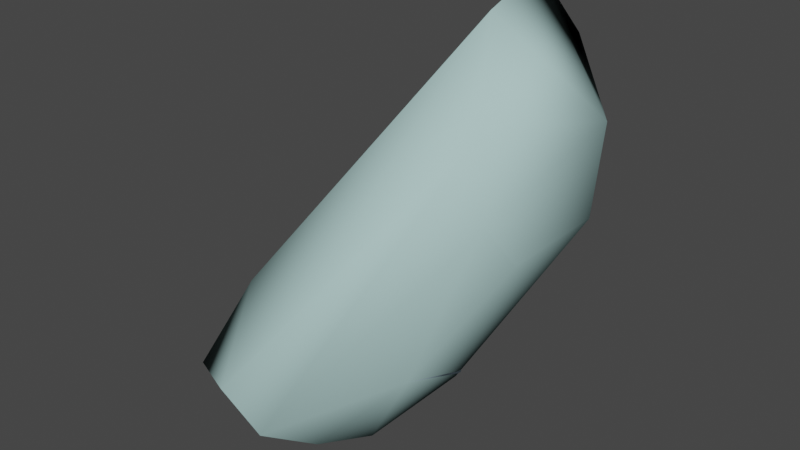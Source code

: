 # Source: demogib004.blend  (saved by Blender 2.92.15; exported with 4.5.12 LTS)
import bpy
from mathutils import Matrix  # noqa: F401  (used for matrix-valued properties, if any)

bpy.ops.wm.read_factory_settings(use_empty=True)
scene = bpy.context.scene
scene.name = 'demogib004.qc'

# ---- materials (node trees are filled in below, after node groups)
mat_demoman_red_gib = bpy.data.materials.new('demoman_red_gib')
mat_demoman_red_gib.use_transparent_shadow = False
mat_demoman_red_gib.diffuse_color = (0.5262, 0.7144, 0.8565, 1.0)
mat_phy = bpy.data.materials.new('  phy')
mat_phy.use_transparent_shadow = False
mat_phy.diffuse_color = (0.4533, 0.6795, 0.6645, 1.0)

# ---- material node trees

# ---- world
world_world = bpy.data.worlds.new('World'); scene.world = world_world
world_world.use_nodes = True; world_world.node_tree.nodes.clear()
_N = world_world.node_tree.nodes; _L = world_world.node_tree.links
n0 = _N.new('ShaderNodeOutputWorld'); n0.name = 'World Output'; n0.location = (300, 300)
n1 = _N.new('ShaderNodeBackground'); n1.name = 'Background'; n1.location = (10, 300)
n1.inputs[0].default_value = (0.05088, 0.05088, 0.05088, 1.0)
_L.new(n1.outputs[0], n0.inputs[0])
n0.is_active_output = True
world_world.color = (0.05088, 0.05088, 0.05088)
world_world.use_sun_shadow = False
world_world.sun_shadow_jitter_overblur = 0.0

# ---- meshes
me_demogib004_reference = bpy.data.meshes.new('demogib004_reference')
me_demogib004_reference.from_pydata([(-18.03, -7.348, 48.3), (-17.42, -5.617, 47.27), (-16.83, -5.661, 47.24), (-15.97, -4.677, 47.81), (-17.71, -7.425, 48.43), (-19.32, -7.644, 49.14), (-15.69, -3.787, 49.07), (-17.02, -7.151, 49.21), (-19.2, -7.83, 49.37), (-20.87, -6.872, 49.4), (-20.99, -6.96, 49.66), (-22.17, -3.833, 48.3), (-22.43, -3.7, 48.36), (-21.98, -1.759, 46.32), (-22.23, -1.423, 46.21), (-19.6, -1.69, 45.32), (-19.67, -1.323, 45.17), (-17.47, -2.87, 45.82), (-17.28, -2.652, 45.7), (-16.07, -1.648, 46.56), (-14.42, 4.162, 54.54), (-13.85, 2.475, 51.66), (-15.16, 1.174, 50.38), (-16.54, 2.233, 50.69), (-16.31, -0.71, 47.7), (-18.73, 0.3061, 47.27), (-19.35, -0.4187, 45.7), (-14.6, -2.737, 50.87), (-13.63, -2.232, 51.87), (-15.95, 4.452, 57.33), (-18.49, 2.326, 53.65), (-20.88, 0.03196, 48.98), (-22.31, -0.6884, 47.26), (-22.56, -3.155, 49.48), (-16.61, 2.69, 59.81), (-15.59, -1.337, 59.46), (-14.29, -3.478, 56.56), (-13.79, -3.857, 53.86), (-21.05, -6.54, 50.57), (-18.67, -7.643, 50.12), (-16.43, -5.823, 50.63), (-15.25, -4.237, 52.48), (-16.28, -4.333, 54.51), (-17.63, -2.984, 55.62), (-18.57, 0.2047, 55.45), (-21.1, -2.224, 50.6), (-19.75, -5.196, 51.64), (-18.02, -6.388, 51.7), (-20.19, -8.917, 47.95), (-17.98, -6.907, 45.64), (-18.57, -8.831, 46.85), (-18.09, -4.052, 44.24), (-20.5, -2.903, 43.78), (-22.64, -3.159, 44.36), (-23.02, -5.448, 46.56), (-21.84, -8.228, 47.89)], [], [(0, 1, 2), (3, 4, 2), (0, 2, 4), (5, 0, 4), (6, 7, 3), (3, 7, 4), (7, 8, 4), (5, 4, 8), (9, 5, 8), (9, 8, 10), (11, 9, 10), (11, 10, 12), (13, 11, 12), (13, 12, 14), (15, 13, 14), (15, 14, 16), (17, 15, 16), (17, 16, 18), (1, 17, 18), (1, 18, 2), (19, 2, 18), (19, 3, 2), (20, 21, 22), (20, 22, 23), (24, 23, 22), (24, 25, 23), (25, 24, 19), (25, 19, 26), (26, 19, 18), (26, 18, 16), (24, 3, 19), (24, 6, 3), (6, 24, 22), (6, 22, 27), (21, 27, 22), (21, 28, 27), (28, 21, 20), (28, 20, 29), (29, 20, 23), (29, 23, 30), (25, 30, 23), (25, 31, 30), (31, 25, 26), (31, 26, 32), (32, 26, 16), (32, 16, 14), (33, 32, 14), (33, 14, 12), (34, 29, 30), (28, 29, 34), (28, 34, 35), (28, 35, 36), (28, 36, 37), (38, 33, 12), (38, 12, 10), (39, 38, 10), (39, 10, 8), (7, 39, 8), (40, 39, 7), (6, 40, 7), (40, 6, 27), (40, 27, 41), (28, 41, 27), (28, 37, 41), (37, 42, 41), (37, 36, 42), (36, 43, 42), (36, 35, 43), (35, 44, 43), (35, 34, 44), (34, 30, 44), (45, 43, 44), (45, 46, 43), (46, 42, 43), (46, 47, 42), (47, 41, 42), (47, 40, 41), (40, 47, 39), (47, 38, 39), (47, 46, 38), (46, 33, 38), (46, 45, 33), (45, 32, 33), (45, 31, 32), (31, 45, 44), (31, 44, 30), (48, 49, 50), (48, 51, 49), (48, 52, 51), (48, 53, 52), (48, 54, 53), (48, 55, 54), (0, 48, 50), (0, 5, 48), (5, 55, 48), (5, 9, 55), (9, 54, 55), (9, 11, 54), (11, 53, 54), (11, 13, 53), (13, 52, 53), (13, 15, 52), (52, 15, 17), (52, 17, 51), (17, 49, 51), (17, 1, 49), (1, 50, 49), (1, 0, 50)])
me_demogib004_reference.polygons.foreach_set('use_smooth', [True] * 108)
_k = set([(0, 1), (0, 5), (1, 17), (5, 9), (9, 11), (11, 13), (13, 15), (15, 17)])
me_demogib004_reference.attributes.new('sharp_edge', 'BOOLEAN', 'EDGE').data.foreach_set('value', [ (min(e.vertices), max(e.vertices)) in _k for e in me_demogib004_reference.edges])
_uv = me_demogib004_reference.uv_layers.new(name='UVMap')
_uv.uv.foreach_set('vector', [0.3582, 0.01014, 0.3422, 0.004754, 0.3397, 0.01348, 0.3341, 0.03675, 0.3568, 0.01534, 0.3397, 0.01348, 0.3582, 0.01014, 0.3397, 0.01348, 0.3568, 0.01534, 0.3704, 0.01341, 0.3582, 0.01014, 0.3568, 0.01534, 0.3342, 0.06285, 0.3544, 0.03209, 0.3341, 0.03675, 0.3341, 0.03675, 0.3544, 0.03209, 0.3568, 0.01534, 0.3544, 0.03209, 0.3698, 0.01905, 0.3568, 0.01534, 0.3704, 0.01341, 0.3568, 0.01534, 0.3698, 0.01905, 0.3842, 0.01297, 0.3704, 0.01341, 0.3698, 0.01905, 0.3842, 0.01297, 0.3698, 0.01905, 0.3842, 0.0186, 0.4122, 0.009427, 0.3842, 0.01297, 0.3842, 0.0186, 0.4122, 0.009427, 0.3842, 0.0186, 0.4124, 0.01594, 0.437, 0.005504, 0.4122, 0.009427, 0.4124, 0.01594, 0.437, 0.005504, 0.4124, 0.01594, 0.4376, 0.009321, 0.4611, 0.00969, 0.437, 0.005504, 0.4376, 0.009321, 0.4611, 0.00969, 0.4376, 0.009321, 0.4606, 0.01435, 0.4826, 0.02075, 0.4611, 0.00969, 0.4606, 0.01435, 0.4826, 0.02075, 0.4606, 0.01435, 0.4819, 0.02698, 0.5069, 0.02724, 0.4826, 0.02075, 0.4819, 0.02698, 0.5069, 0.02724, 0.4819, 0.02698, 0.5092, 0.03401, 0.4831, 0.05307, 0.5092, 0.03401, 0.4819, 0.02698, 0.4831, 0.05307, 0.5051, 0.05262, 0.5092, 0.03401, 0.4556, 0.1915, 0.4715, 0.1539, 0.4716, 0.1209, 0.4556, 0.1915, 0.4716, 0.1209, 0.4582, 0.1208, 0.4765, 0.07029, 0.4582, 0.1208, 0.4716, 0.1209, 0.4765, 0.07029, 0.4579, 0.05501, 0.4582, 0.1208, 0.4579, 0.05501, 0.4765, 0.07029, 0.4831, 0.05307, 0.4579, 0.05501, 0.4831, 0.05307, 0.4594, 0.02857, 0.4594, 0.02857, 0.4831, 0.05307, 0.4819, 0.02698, 0.4594, 0.02857, 0.4819, 0.02698, 0.4606, 0.01435, 0.4765, 0.07029, 0.5051, 0.05262, 0.4831, 0.05307, 0.4765, 0.07029, 0.5031, 0.07654, 0.5051, 0.05262, 0.5031, 0.07654, 0.4765, 0.07029, 0.4716, 0.1209, 0.5031, 0.07654, 0.4716, 0.1209, 0.5013, 0.1077, 0.4715, 0.1539, 0.5013, 0.1077, 0.4716, 0.1209, 0.4715, 0.1539, 0.503, 0.1286, 0.5013, 0.1077, 0.503, 0.1286, 0.4715, 0.1539, 0.4556, 0.1915, 0.503, 0.1286, 0.4556, 0.1915, 0.4342, 0.213, 0.4342, 0.213, 0.4556, 0.1915, 0.4582, 0.1208, 0.4342, 0.213, 0.4582, 0.1208, 0.433, 0.141, 0.4579, 0.05501, 0.433, 0.141, 0.4582, 0.1208, 0.4579, 0.05501, 0.4364, 0.05776, 0.433, 0.141, 0.4364, 0.05776, 0.4579, 0.05501, 0.4594, 0.02857, 0.4364, 0.05776, 0.4594, 0.02857, 0.4356, 0.02429, 0.4356, 0.02429, 0.4594, 0.02857, 0.4606, 0.01435, 0.4356, 0.02429, 0.4606, 0.01435, 0.4376, 0.009321, 0.413, 0.03301, 0.4356, 0.02429, 0.4376, 0.009321, 0.413, 0.03301, 0.4376, 0.009321, 0.4124, 0.01594, 0.4118, 0.2262, 0.4342, 0.213, 0.433, 0.141, 0.503, 0.1286, 0.4342, 0.213, 0.4118, 0.2262, 0.503, 0.1286, 0.4118, 0.2262, 0.3833, 0.2014, 0.503, 0.1286, 0.3833, 0.2014, 0.3631, 0.1617, 0.503, 0.1286, 0.3631, 0.1617, 0.3495, 0.1308, 0.3862, 0.03159, 0.413, 0.03301, 0.4124, 0.01594, 0.3862, 0.03159, 0.4124, 0.01594, 0.3842, 0.0186, 0.368, 0.03202, 0.3862, 0.03159, 0.3842, 0.0186, 0.368, 0.03202, 0.3842, 0.0186, 0.3698, 0.01905, 0.3544, 0.03209, 0.368, 0.03202, 0.3698, 0.01905, 0.3542, 0.06328, 0.368, 0.03202, 0.3544, 0.03209, 0.3342, 0.06285, 0.3542, 0.06328, 0.3544, 0.03209, 0.3542, 0.06328, 0.3342, 0.06285, 0.3347, 0.09379, 0.3542, 0.06328, 0.3347, 0.09379, 0.353, 0.1026, 0.333, 0.1086, 0.353, 0.1026, 0.3347, 0.09379, 0.333, 0.1086, 0.3495, 0.1308, 0.353, 0.1026, 0.3495, 0.1308, 0.3687, 0.1194, 0.353, 0.1026, 0.3495, 0.1308, 0.3631, 0.1617, 0.3687, 0.1194, 0.3631, 0.1617, 0.3855, 0.1335, 0.3687, 0.1194, 0.3631, 0.1617, 0.3833, 0.2014, 0.3855, 0.1335, 0.3833, 0.2014, 0.4112, 0.1474, 0.3855, 0.1335, 0.3833, 0.2014, 0.4118, 0.2262, 0.4112, 0.1474, 0.4118, 0.2262, 0.433, 0.141, 0.4112, 0.1474, 0.4139, 0.06101, 0.3855, 0.1335, 0.4112, 0.1474, 0.4139, 0.06101, 0.3864, 0.06109, 0.3855, 0.1335, 0.3864, 0.06109, 0.3687, 0.1194, 0.3855, 0.1335, 0.3864, 0.06109, 0.3694, 0.06247, 0.3687, 0.1194, 0.3694, 0.06247, 0.353, 0.1026, 0.3687, 0.1194, 0.3694, 0.06247, 0.3542, 0.06328, 0.353, 0.1026, 0.3542, 0.06328, 0.3694, 0.06247, 0.368, 0.03202, 0.3694, 0.06247, 0.3862, 0.03159, 0.368, 0.03202, 0.3694, 0.06247, 0.3864, 0.06109, 0.3862, 0.03159, 0.3864, 0.06109, 0.413, 0.03301, 0.3862, 0.03159, 0.3864, 0.06109, 0.4139, 0.06101, 0.413, 0.03301, 0.4139, 0.06101, 0.4356, 0.02429, 0.413, 0.03301, 0.4139, 0.06101, 0.4364, 0.05776, 0.4356, 0.02429, 0.4364, 0.05776, 0.4139, 0.06101, 0.4112, 0.1474, 0.4364, 0.05776, 0.4112, 0.1474, 0.433, 0.141, 0.8906, 0.3398, 0.8596, 0.3848, 0.8565, 0.3441, 0.8906, 0.3398, 0.8602, 0.4403, 0.8596, 0.3848, 0.8906, 0.3398, 0.9019, 0.4632, 0.8602, 0.4403, 0.8906, 0.3398, 0.9402, 0.4544, 0.9019, 0.4632, 0.8906, 0.3398, 0.948, 0.3986, 0.9402, 0.4544, 0.8906, 0.3398, 0.9213, 0.347, 0.948, 0.3986, 0.5717, 0.9637, 0.5827, 0.9357, 0.5698, 0.9354, 0.5717, 0.9637, 0.5821, 0.9616, 0.5827, 0.9357, 0.5821, 0.9616, 0.5944, 0.9328, 0.5827, 0.9357, 0.5821, 0.9616, 0.5937, 0.9626, 0.5944, 0.9328, 0.5937, 0.9626, 0.6161, 0.9386, 0.5944, 0.9328, 0.5937, 0.9626, 0.6167, 0.9719, 0.6161, 0.9386, 0.6167, 0.9719, 0.6374, 0.9393, 0.6161, 0.9386, 0.6167, 0.9719, 0.637, 0.9707, 0.6374, 0.9393, 0.637, 0.9707, 0.6523, 0.9414, 0.6374, 0.9393, 0.637, 0.9707, 0.6565, 0.9672, 0.6523, 0.9414, 0.6523, 0.9414, 0.6565, 0.9672, 0.6747, 0.9606, 0.6523, 0.9414, 0.6747, 0.9606, 0.6702, 0.9369, 0.6747, 0.9606, 0.6865, 0.9099, 0.6702, 0.9369, 0.6747, 0.9606, 0.6928, 0.9358, 0.6865, 0.9099, 0.6928, 0.9358, 0.6986, 0.8907, 0.6865, 0.9099, 0.6928, 0.9358, 0.7038, 0.9178, 0.6986, 0.8907])
me_demogib004_reference.materials.append(mat_demoman_red_gib)
me_demogib004_reference.use_remesh_fix_poles = True
me_demogib004_reference.use_remesh_preserve_attributes = False
me_demogib004_reference.use_mirror_vertex_groups = False
me_demogib004_reference.update()
me_demogib004_reference.normals_split_custom_set([tuple(v) for v in zip(*[iter([-0.0469, -0.7186, -0.6939, -0.02766, -0.5036, -0.8635, 0.3922, -0.5066, -0.7678, 0.9095, -0.293, -0.2948, 0.2774, -0.8357, -0.4739, 0.3922, -0.5066, -0.7678, -0.0469, -0.7186, -0.6939, 0.3922, -0.5066, -0.7678, 0.2774, -0.8357, -0.4739, -0.2863, -0.8293, -0.4799, -0.0469, -0.7186, -0.6939, 0.2774, -0.8357, -0.4739, 0.9624, -0.197, -0.1871, 0.6884, -0.7244, 0.03717, 0.9095, -0.293, -0.2948, 0.9095, -0.293, -0.2948, 0.6884, -0.7244, 0.03717, 0.2774, -0.8357, -0.4739, 0.6884, -0.7244, 0.03717, -0.1689, -0.9757, -0.1397, 0.2774, -0.8357, -0.4739, -0.2863, -0.8293, -0.4799, 0.2774, -0.8357, -0.4739, -0.1689, -0.9757, -0.1397, -0.5308, -0.6479, -0.5464, -0.2863, -0.8293, -0.4799, -0.1689, -0.9757, -0.1397, -0.5308, -0.6479, -0.5464, -0.1689, -0.9757, -0.1397, -0.6667, -0.7263, -0.1676, -0.5324, -0.5428, -0.6495, -0.5308, -0.6479, -0.5464, -0.6667, -0.7263, -0.1676, -0.5324, -0.5428, -0.6495, -0.6667, -0.7263, -0.1676, -0.8365, -0.4085, -0.3653, -0.4026, -0.526, -0.7492, -0.5324, -0.5428, -0.6495, -0.8365, -0.4085, -0.3653, -0.4026, -0.526, -0.7492, -0.8365, -0.4085, -0.3653, -0.6883, -0.116, -0.7161, -0.1814, -0.4495, -0.8747, -0.4026, -0.526, -0.7492, -0.6883, -0.116, -0.7161, -0.1814, -0.4495, -0.8747, -0.6883, -0.116, -0.7161, -0.104, 0.03992, -0.9938, -0.05292, -0.4477, -0.8926, -0.1814, -0.4495, -0.8747, -0.104, 0.03992, -0.9938, -0.05292, -0.4477, -0.8926, -0.104, 0.03992, -0.9938, 0.2702, -0.226, -0.9359, -0.02766, -0.5036, -0.8635, -0.05292, -0.4477, -0.8926, 0.2702, -0.226, -0.9359, -0.02766, -0.5036, -0.8635, 0.2702, -0.226, -0.9359, 0.3922, -0.5066, -0.7678, 0.728, 0.2725, -0.6291, 0.3922, -0.5066, -0.7678, 0.2702, -0.226, -0.9359, 0.728, 0.2725, -0.6291, 0.9095, -0.293, -0.2948, 0.3922, -0.5066, -0.7678, 0.3679, 0.8847, -0.2863, 0.796, 0.4027, -0.452, 0.6011, 0.4233, -0.6779, 0.3679, 0.8847, -0.2863, 0.6011, 0.4233, -0.6779, -0.04404, 0.8782, -0.4762, 0.7618, 0.4349, -0.4801, -0.04404, 0.8782, -0.4762, 0.6011, 0.4233, -0.6779, 0.7618, 0.4349, -0.4801, 0.05264, 0.8883, -0.4562, -0.04404, 0.8782, -0.4762, 0.05264, 0.8883, -0.4562, 0.7618, 0.4349, -0.4801, 0.728, 0.2725, -0.6291, 0.05264, 0.8883, -0.4562, 0.728, 0.2725, -0.6291, 0.04758, 0.7632, -0.6444, 0.04758, 0.7632, -0.6444, 0.728, 0.2725, -0.6291, 0.2702, -0.226, -0.9359, 0.04758, 0.7632, -0.6444, 0.2702, -0.226, -0.9359, -0.104, 0.03992, -0.9938, 0.7618, 0.4349, -0.4801, 0.9095, -0.293, -0.2948, 0.728, 0.2725, -0.6291, 0.7618, 0.4349, -0.4801, 0.9624, -0.197, -0.1871, 0.9095, -0.293, -0.2948, 0.9624, -0.197, -0.1871, 0.7618, 0.4349, -0.4801, 0.6011, 0.4233, -0.6779, 0.9624, -0.197, -0.1871, 0.6011, 0.4233, -0.6779, 0.83, -0.2965, -0.4725, 0.796, 0.4027, -0.452, 0.83, -0.2965, -0.4725, 0.6011, 0.4233, -0.6779, 0.796, 0.4027, -0.452, 0.918, -0.2095, -0.3367, 0.83, -0.2965, -0.4725, 0.918, -0.2095, -0.3367, 0.796, 0.4027, -0.452, 0.3679, 0.8847, -0.2863, 0.918, -0.2095, -0.3367, 0.3679, 0.8847, -0.2863, -0.177, 0.9698, 0.1679, -0.177, 0.9698, 0.1679, 0.3679, 0.8847, -0.2863, -0.04404, 0.8782, -0.4762, -0.177, 0.9698, 0.1679, -0.04404, 0.8782, -0.4762, -0.6972, 0.7168, 0.003381, 0.05264, 0.8883, -0.4562, -0.6972, 0.7168, 0.003381, -0.04404, 0.8782, -0.4762, 0.05264, 0.8883, -0.4562, -0.6512, 0.7547, 0.07966, -0.6972, 0.7168, 0.003381, -0.6512, 0.7547, 0.07966, 0.05264, 0.8883, -0.4562, 0.04758, 0.7632, -0.6444, -0.6512, 0.7547, 0.07966, 0.04758, 0.7632, -0.6444, -0.738, 0.6553, -0.161, -0.738, 0.6553, -0.161, 0.04758, 0.7632, -0.6444, -0.104, 0.03992, -0.9938, -0.738, 0.6553, -0.161, -0.104, 0.03992, -0.9938, -0.6883, -0.116, -0.7161, -0.9325, 0.02329, 0.3605, -0.738, 0.6553, -0.161, -0.6883, -0.116, -0.7161, -0.9325, 0.02329, 0.3605, -0.6883, -0.116, -0.7161, -0.8365, -0.4085, -0.3653, -0.5626, 0.235, 0.7926, -0.177, 0.9698, 0.1679, -0.6972, 0.7168, 0.003381, 0.918, -0.2095, -0.3367, -0.177, 0.9698, 0.1679, -0.5626, 0.235, 0.7926, 0.918, -0.2095, -0.3367, -0.5626, 0.235, 0.7926, -0.0835, -0.5717, 0.8162, 0.918, -0.2095, -0.3367, -0.0835, -0.5717, 0.8162, 0.4286, -0.7871, 0.4436, 0.918, -0.2095, -0.3367, 0.4286, -0.7871, 0.4436, 0.7714, -0.6364, -0.002815, -0.6113, -0.5269, 0.5905, -0.9325, 0.02329, 0.3605, -0.8365, -0.4085, -0.3653, -0.6113, -0.5269, 0.5905, -0.8365, -0.4085, -0.3653, -0.6667, -0.7263, -0.1676, 0.06167, -0.8835, 0.4644, -0.6113, -0.5269, 0.5905, -0.6667, -0.7263, -0.1676, 0.06167, -0.8835, 0.4644, -0.6667, -0.7263, -0.1676, -0.1689, -0.9757, -0.1397, 0.6884, -0.7244, 0.03717, 0.06167, -0.8835, 0.4644, -0.1689, -0.9757, -0.1397, 0.7546, -0.6399, 0.1452, 0.06167, -0.8835, 0.4644, 0.6884, -0.7244, 0.03717, 0.9624, -0.197, -0.1871, 0.7546, -0.6399, 0.1452, 0.6884, -0.7244, 0.03717, 0.7546, -0.6399, 0.1452, 0.9624, -0.197, -0.1871, 0.83, -0.2965, -0.4725, 0.7546, -0.6399, 0.1452, 0.83, -0.2965, -0.4725, 0.613, -0.7886, -0.04814, 0.918, -0.2095, -0.3367, 0.613, -0.7886, -0.04814, 0.83, -0.2965, -0.4725, 0.918, -0.2095, -0.3367, 0.7714, -0.6364, -0.002815, 0.613, -0.7886, -0.04814, 0.7714, -0.6364, -0.002815, 0.0372, -0.8998, 0.4347, 0.613, -0.7886, -0.04814, 0.7714, -0.6364, -0.002815, 0.4286, -0.7871, 0.4436, 0.0372, -0.8998, 0.4347, 0.4286, -0.7871, 0.4436, -0.6096, -0.5209, 0.5976, 0.0372, -0.8998, 0.4347, 0.4286, -0.7871, 0.4436, -0.0835, -0.5717, 0.8162, -0.6096, -0.5209, 0.5976, -0.0835, -0.5717, 0.8162, -0.9014, 0.0792, 0.4256, -0.6096, -0.5209, 0.5976, -0.0835, -0.5717, 0.8162, -0.5626, 0.235, 0.7926, -0.9014, 0.0792, 0.4256, -0.5626, 0.235, 0.7926, -0.6972, 0.7168, 0.003381, -0.9014, 0.0792, 0.4256, -0.814, 0.1483, 0.5616, -0.6096, -0.5209, 0.5976, -0.9014, 0.0792, 0.4256, -0.814, 0.1483, 0.5616, -0.5496, -0.4008, 0.733, -0.6096, -0.5209, 0.5976, -0.5496, -0.4008, 0.733, 0.0372, -0.8998, 0.4347, -0.6096, -0.5209, 0.5976, -0.5496, -0.4008, 0.733, 0.1225, -0.7935, 0.5962, 0.0372, -0.8998, 0.4347, 0.1225, -0.7935, 0.5962, 0.613, -0.7886, -0.04814, 0.0372, -0.8998, 0.4347, 0.1225, -0.7935, 0.5962, 0.7546, -0.6399, 0.1452, 0.613, -0.7886, -0.04814, 0.7546, -0.6399, 0.1452, 0.1225, -0.7935, 0.5962, 0.06167, -0.8835, 0.4644, 0.1225, -0.7935, 0.5962, -0.6113, -0.5269, 0.5905, 0.06167, -0.8835, 0.4644, 0.1225, -0.7935, 0.5962, -0.5496, -0.4008, 0.733, -0.6113, -0.5269, 0.5905, -0.5496, -0.4008, 0.733, -0.9325, 0.02329, 0.3605, -0.6113, -0.5269, 0.5905, -0.5496, -0.4008, 0.733, -0.814, 0.1483, 0.5616, -0.9325, 0.02329, 0.3605, -0.814, 0.1483, 0.5616, -0.738, 0.6553, -0.161, -0.9325, 0.02329, 0.3605, -0.814, 0.1483, 0.5616, -0.6512, 0.7547, 0.07966, -0.738, 0.6553, -0.161, -0.6512, 0.7547, 0.07966, -0.814, 0.1483, 0.5616, -0.9014, 0.0792, 0.4256, -0.6512, 0.7547, 0.07966, -0.9014, 0.0792, 0.4256, -0.6972, 0.7168, 0.003381, -0.023, -0.9691, 0.2455, 0.7437, -0.4441, -0.4997, 0.5698, -0.8062, -0.1592, -0.023, -0.9691, 0.2455, 0.5506, -0.02673, -0.8343, 0.7437, -0.4441, -0.4997, -0.023, -0.9691, 0.2455, -0.02259, 0.4049, -0.9141, 0.5506, -0.02673, -0.8343, -0.023, -0.9691, 0.2455, -0.7468, 0.2924, -0.5973, -0.02259, 0.4049, -0.9141, -0.023, -0.9691, 0.2455, -0.9826, -0.1818, -0.03786, -0.7468, 0.2924, -0.5973, -0.023, -0.9691, 0.2455, -0.6913, -0.669, 0.273, -0.9826, -0.1818, -0.03786, 0.7658, -0.5847, 0.2678, -0.023, -0.9691, 0.2455, 0.5698, -0.8062, -0.1592, 0.7658, -0.5847, 0.2678, 0.114, -0.7191, 0.6855, -0.023, -0.9691, 0.2455, 0.114, -0.7191, 0.6855, -0.6913, -0.669, 0.273, -0.023, -0.9691, 0.2455, 0.114, -0.7191, 0.6855, -0.5729, -0.3954, 0.7179, -0.6913, -0.669, 0.273, -0.5729, -0.3954, 0.7179, -0.9826, -0.1818, -0.03786, -0.6913, -0.669, 0.273, -0.5729, -0.3954, 0.7179, -0.9219, 0.08685, 0.3776, -0.9826, -0.1818, -0.03786, -0.9219, 0.08685, 0.3776, -0.7468, 0.2924, -0.5973, -0.9826, -0.1818, -0.03786, -0.9219, 0.08685, 0.3776, -0.7146, 0.6666, -0.2122, -0.7468, 0.2924, -0.5973, -0.7146, 0.6666, -0.2122, -0.02259, 0.4049, -0.9141, -0.7468, 0.2924, -0.5973, -0.7146, 0.6666, -0.2122, 0.1119, 0.7635, -0.6361, -0.02259, 0.4049, -0.9141, -0.02259, 0.4049, -0.9141, 0.1119, 0.7635, -0.6361, 0.7997, 0.2761, -0.5332, -0.02259, 0.4049, -0.9141, 0.7997, 0.2761, -0.5332, 0.5506, -0.02673, -0.8343, 0.7997, 0.2761, -0.5332, 0.7437, -0.4441, -0.4997, 0.5506, -0.02673, -0.8343, 0.7997, 0.2761, -0.5332, 0.9626, -0.2234, -0.1535, 0.7437, -0.4441, -0.4997, 0.9626, -0.2234, -0.1535, 0.5698, -0.8062, -0.1592, 0.7437, -0.4441, -0.4997, 0.9626, -0.2234, -0.1535, 0.7658, -0.5847, 0.2678, 0.5698, -0.8062, -0.1592])] * 3)])
me_demogib004_physics = bpy.data.meshes.new('demogib004_physics')
me_demogib004_physics.from_pydata([(-16.54, 2.233, 50.69), (-19.35, -0.4187, 45.7), (-22.31, -0.6884, 47.26), (-14.42, 4.162, 54.54), (-13.85, 2.475, 51.66), (-22.64, -3.159, 44.36), (-20.5, -2.903, 43.78), (-21.84, -8.228, 47.89), (-18.57, -8.831, 46.85), (-23.02, -5.448, 46.56), (-14.29, -3.478, 56.56), (-13.79, -3.857, 53.86), (-15.97, -4.677, 47.81), (-13.63, -2.232, 51.87), (-18.09, -4.052, 44.24), (-16.2, -1.744, 46.39), (-17.98, -6.907, 45.64), (-20.19, -8.917, 47.95), (-21.05, -6.54, 50.57), (-22.56, -3.155, 49.48), (-16.61, 2.69, 59.81), (-15.59, -1.337, 59.46), (-15.95, 4.452, 57.33), (-18.67, -7.643, 50.12)], [], [(0, 1, 2), (3, 0, 2), (1, 0, 4), (0, 3, 4), (1, 5, 2), (5, 1, 6), (7, 5, 8), (5, 7, 9), (5, 9, 2), (8, 5, 6), (3, 10, 11), (11, 4, 3), (11, 8, 12), (12, 13, 11), (11, 13, 4), (11, 10, 8), (14, 15, 12), (12, 16, 14), (15, 14, 6), (14, 16, 6), (8, 16, 12), (15, 13, 12), (8, 17, 7), (7, 17, 18), (7, 18, 19), (9, 7, 19), (15, 1, 4), (1, 15, 6), (20, 21, 3), (3, 22, 20), (3, 21, 10), (3, 2, 22), (16, 8, 6), (23, 17, 8), (8, 10, 23), (10, 21, 23), (21, 17, 23), (4, 13, 15), (18, 20, 19), (20, 18, 21), (18, 17, 21), (20, 2, 19), (2, 20, 22), (2, 9, 19)])
me_demogib004_physics.polygons.foreach_set('use_smooth', [True] * 44)
_uv = me_demogib004_physics.uv_layers.new(name='UVMap')
_uv.uv.foreach_set('vector', [0.0, 0.0, 0.0, 0.0, 0.0, 0.0, 0.0, 0.0, 0.0, 0.0, 0.0, 0.0, 0.0, 0.0, 0.0, 0.0, 0.0, 0.0, 0.0, 0.0, 0.0, 0.0, 0.0, 0.0, 0.0, 0.0, 0.0, 0.0, 0.0, 0.0, 0.0, 0.0, 0.0, 0.0, 0.0, 0.0, 0.0, 0.0, 0.0, 0.0, 0.0, 0.0, 0.0, 0.0, 0.0, 0.0, 0.0, 0.0, 0.0, 0.0, 0.0, 0.0, 0.0, 0.0, 0.0, 0.0, 0.0, 0.0, 0.0, 0.0, 0.0, 0.0, 0.0, 0.0, 0.0, 0.0, 0.0, 0.0, 0.0, 0.0, 0.0, 0.0, 0.0, 0.0, 0.0, 0.0, 0.0, 0.0, 0.0, 0.0, 0.0, 0.0, 0.0, 0.0, 0.0, 0.0, 0.0, 0.0, 0.0, 0.0, 0.0, 0.0, 0.0, 0.0, 0.0, 0.0, 0.0, 0.0, 0.0, 0.0, 0.0, 0.0, 0.0, 0.0, 0.0, 0.0, 0.0, 0.0, 0.0, 0.0, 0.0, 0.0, 0.0, 0.0, 0.0, 0.0, 0.0, 0.0, 0.0, 0.0, 0.0, 0.0, 0.0, 0.0, 0.0, 0.0, 0.0, 0.0, 0.0, 0.0, 0.0, 0.0, 0.0, 0.0, 0.0, 0.0, 0.0, 0.0, 0.0, 0.0, 0.0, 0.0, 0.0, 0.0, 0.0, 0.0, 0.0, 0.0, 0.0, 0.0, 0.0, 0.0, 0.0, 0.0, 0.0, 0.0, 0.0, 0.0, 0.0, 0.0, 0.0, 0.0, 0.0, 0.0, 0.0, 0.0, 0.0, 0.0, 0.0, 0.0, 0.0, 0.0, 0.0, 0.0, 0.0, 0.0, 0.0, 0.0, 0.0, 0.0, 0.0, 0.0, 0.0, 0.0, 0.0, 0.0, 0.0, 0.0, 0.0, 0.0, 0.0, 0.0, 0.0, 0.0, 0.0, 0.0, 0.0, 0.0, 0.0, 0.0, 0.0, 0.0, 0.0, 0.0, 0.0, 0.0, 0.0, 0.0, 0.0, 0.0, 0.0, 0.0, 0.0, 0.0, 0.0, 0.0, 0.0, 0.0, 0.0, 0.0, 0.0, 0.0, 0.0, 0.0, 0.0, 0.0, 0.0, 0.0, 0.0, 0.0, 0.0, 0.0, 0.0, 0.0, 0.0, 0.0, 0.0, 0.0, 0.0, 0.0, 0.0, 0.0, 0.0, 0.0, 0.0, 0.0, 0.0, 0.0, 0.0, 0.0, 0.0, 0.0, 0.0, 0.0, 0.0, 0.0, 0.0, 0.0, 0.0, 0.0, 0.0, 0.0, 0.0, 0.0])
me_demogib004_physics.materials.append(mat_phy)
me_demogib004_physics.use_remesh_fix_poles = True
me_demogib004_physics.use_remesh_preserve_attributes = False
me_demogib004_physics.use_mirror_vertex_groups = False
me_demogib004_physics.update()
me_demogib004_physics.normals_split_custom_set([tuple(v) for v in zip(*[iter([-0.9083, 0.3964, -0.1335, -0.7775, 0.6274, 0.0426, -0.7026, 0.04522, -0.7102, -0.6388, -0.1, 0.7628, -0.9083, 0.3964, -0.1335, -0.7026, 0.04522, -0.7102, -0.7775, 0.6274, 0.0426, -0.9083, 0.3964, -0.1335, -0.4268, 0.4084, 0.8069, -0.9083, 0.3964, -0.1335, -0.6388, -0.1, 0.7628, -0.4268, 0.4084, 0.8069, -0.7775, 0.6274, 0.0426, 0.133, 0.8129, -0.567, -0.7026, 0.04522, -0.7102, 0.133, 0.8129, -0.567, -0.7775, 0.6274, 0.0426, 0.01614, 0.9993, 0.03254, 0.6081, 0.1872, -0.7715, 0.133, 0.8129, -0.567, 0.8408, 0.3717, 0.3936, 0.133, 0.8129, -0.567, 0.6081, 0.1872, -0.7715, 0.0603, -0.0149, -0.9981, 0.133, 0.8129, -0.567, 0.0603, -0.0149, -0.9981, -0.7026, 0.04522, -0.7102, 0.8408, 0.3717, 0.3936, 0.133, 0.8129, -0.567, 0.01614, 0.9993, 0.03254, -0.6388, -0.1, 0.7628, 0.5471, -0.4332, 0.7162, 0.3087, -0.02267, 0.9509, 0.3087, -0.02267, 0.9509, -0.4268, 0.4084, 0.8069, -0.6388, -0.1, 0.7628, 0.3087, -0.02267, 0.9509, 0.8408, 0.3717, 0.3936, 0.3366, 0.3644, 0.8683, 0.3366, 0.3644, 0.8683, 0.1007, 0.3305, 0.9384, 0.3087, -0.02267, 0.9509, 0.3087, -0.02267, 0.9509, 0.1007, 0.3305, 0.9384, -0.4268, 0.4084, 0.8069, 0.3087, -0.02267, 0.9509, 0.5471, -0.4332, 0.7162, 0.8408, 0.3717, 0.3936, 0.1084, 0.7635, 0.6366, -0.2223, 0.6365, 0.7385, 0.3366, 0.3644, 0.8683, 0.3366, 0.3644, 0.8683, 0.4575, 0.7459, 0.4841, 0.1084, 0.7635, 0.6366, -0.2223, 0.6365, 0.7385, 0.1084, 0.7635, 0.6366, 0.01614, 0.9993, 0.03254, 0.1084, 0.7635, 0.6366, 0.4575, 0.7459, 0.4841, 0.01614, 0.9993, 0.03254, 0.8408, 0.3717, 0.3936, 0.4575, 0.7459, 0.4841, 0.3366, 0.3644, 0.8683, -0.2223, 0.6365, 0.7385, 0.1007, 0.3305, 0.9384, 0.3366, 0.3644, 0.8683, 0.8408, 0.3717, 0.3936, 0.8156, -0.5405, -0.2067, 0.6081, 0.1872, -0.7715, 0.6081, 0.1872, -0.7715, 0.8156, -0.5405, -0.2067, 0.3663, -0.6071, -0.7052, 0.6081, 0.1872, -0.7715, 0.3663, -0.6071, -0.7052, -0.01953, -0.4142, -0.91, 0.0603, -0.0149, -0.9981, 0.6081, 0.1872, -0.7715, -0.01953, -0.4142, -0.91, -0.2223, 0.6365, 0.7385, -0.7775, 0.6274, 0.0426, -0.4268, 0.4084, 0.8069, -0.7775, 0.6274, 0.0426, -0.2223, 0.6365, 0.7385, 0.01614, 0.9993, 0.03254, -0.1647, -0.604, -0.7798, 0.5347, -0.8444, 0.03289, -0.6388, -0.1, 0.7628, -0.6388, -0.1, 0.7628, -0.8457, -0.01447, -0.5334, -0.1647, -0.604, -0.7798, -0.6388, -0.1, 0.7628, 0.5347, -0.8444, 0.03289, 0.5471, -0.4332, 0.7162, -0.6388, -0.1, 0.7628, -0.7026, 0.04522, -0.7102, -0.8457, -0.01447, -0.5334, 0.4575, 0.7459, 0.4841, 0.8408, 0.3717, 0.3936, 0.01614, 0.9993, 0.03254, 0.8648, -0.4969, 0.07286, 0.8156, -0.5405, -0.2067, 0.8408, 0.3717, 0.3936, 0.8408, 0.3717, 0.3936, 0.5471, -0.4332, 0.7162, 0.8648, -0.4969, 0.07286, 0.5471, -0.4332, 0.7162, 0.5347, -0.8444, 0.03289, 0.8648, -0.4969, 0.07286, 0.5347, -0.8444, 0.03289, 0.8156, -0.5405, -0.2067, 0.8648, -0.4969, 0.07286, -0.4268, 0.4084, 0.8069, 0.1007, 0.3305, 0.9384, -0.2223, 0.6365, 0.7385, 0.3663, -0.6071, -0.7052, -0.1647, -0.604, -0.7798, -0.01953, -0.4142, -0.91, -0.1647, -0.604, -0.7798, 0.3663, -0.6071, -0.7052, 0.5347, -0.8444, 0.03289, 0.3663, -0.6071, -0.7052, 0.8156, -0.5405, -0.2067, 0.5347, -0.8444, 0.03289, -0.1647, -0.604, -0.7798, -0.7026, 0.04522, -0.7102, -0.01953, -0.4142, -0.91, -0.7026, 0.04522, -0.7102, -0.1647, -0.604, -0.7798, -0.8457, -0.01447, -0.5334, -0.7026, 0.04522, -0.7102, 0.0603, -0.0149, -0.9981, -0.01953, -0.4142, -0.91])] * 3)])

# ---- objects
ob_demogib004_reference = bpy.data.objects.new('demogib004_reference', me_demogib004_reference)
ob_demogib004_physics = bpy.data.objects.new('demogib004_physics', me_demogib004_physics)

# ---- transforms, parenting, visibility, modifiers, constraints
ob_demogib004_reference.location = (0.0, 0.0, 0.0)
ob_demogib004_reference.lineart.crease_threshold = 0.0
_vg = ob_demogib004_reference.vertex_groups.new(name='polymsh')
ob_demogib004_physics.location = (0.0, 0.0, 0.0)
ob_demogib004_physics.display_type = 'SOLID'
ob_demogib004_physics.show_wire = True
ob_demogib004_physics.lineart.crease_threshold = 0.0
_vg = ob_demogib004_physics.vertex_groups.new(name='polymsh')

# ---- collection membership
scene.collection.objects.link(ob_demogib004_reference)
scene.collection.objects.link(ob_demogib004_physics)

# ---- scene / render settings (as saved in the file)
scene.frame_start = 1; scene.frame_end = 250; scene.frame_set(0)
scene.render.engine = 'BLENDER_EEVEE_NEXT'
scene.cycles.use_denoising = False
scene.cycles.samples = 128
scene.cycles.sampling_pattern = 'TABULATED_SOBOL'
scene.cycles.use_adaptive_sampling = False
scene.cycles.use_light_tree = False
scene.view_settings.view_transform = 'Filmic'
bpy.context.view_layer.update()

# ---- added for rendering (the .blend has no active camera and no usable light): camera, sun
cam_auto = bpy.data.cameras.new('AutoCamera')
cam_auto.lens = 50.0
cam_auto.sensor_width = 36.0
cam_auto.clip_end = 1000.0
ob_auto_camera = bpy.data.objects.new('AutoCamera', cam_auto)
scene.collection.objects.link(ob_auto_camera)
ob_auto_camera.location = (2.8458, -27.641, 68.7368)
ob_auto_camera.rotation_euler = (1.09748, -7.21219e-08, 0.694738)
scene.camera = ob_auto_camera
light_auto_sun = bpy.data.lights.new('AutoSun', 'SUN')
light_auto_sun.energy = 3.0
light_auto_sun.angle = 0.0523599
ob_auto_sun = bpy.data.objects.new('AutoSun', light_auto_sun)
scene.collection.objects.link(ob_auto_sun)
ob_auto_sun.rotation_euler = (0.872665, 0.174533, 0.523599)
bpy.context.view_layer.update()
